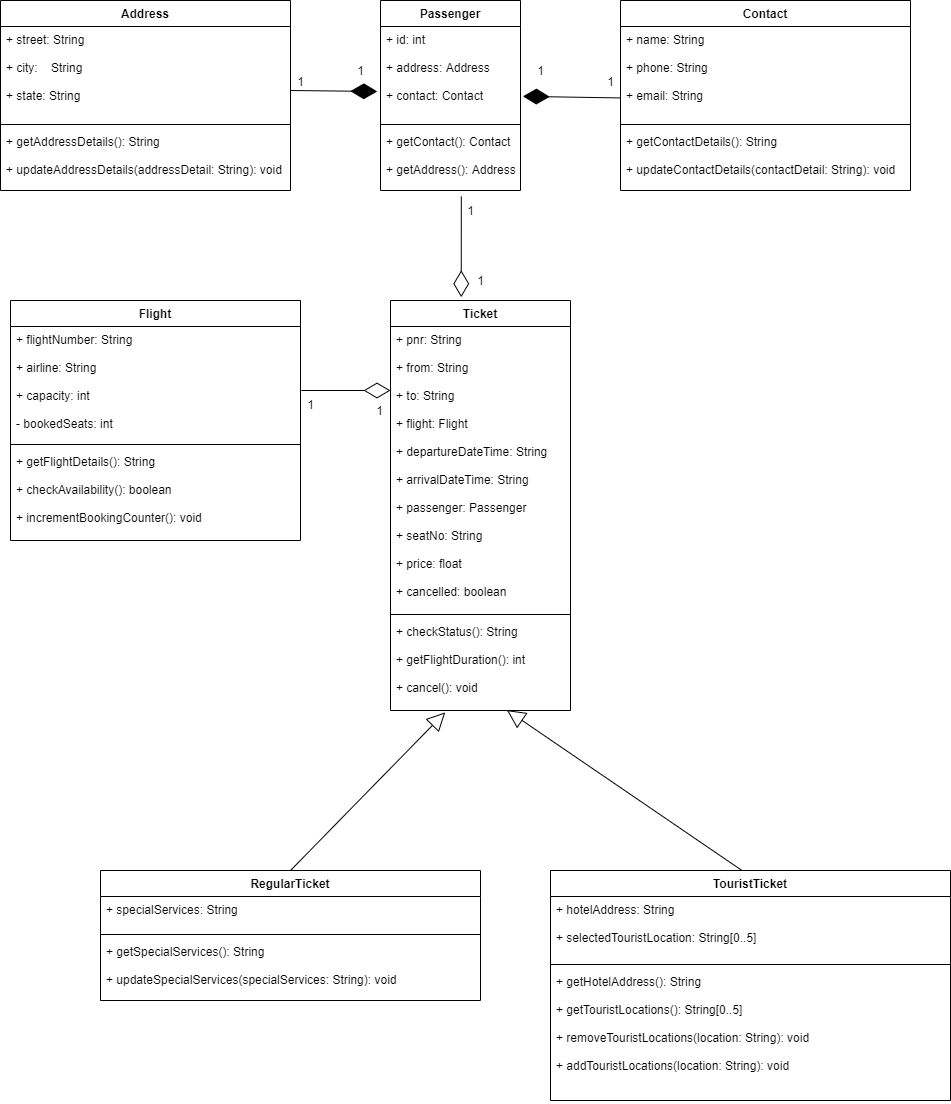

The diagram above was exported from draw.io. Its source (the exported page's mxGraphModel, read from the mxfile embedded in the PNG):
<mxGraphModel dx="1730" dy="912" grid="0" gridSize="10" guides="1" tooltips="1" connect="1" arrows="1" fold="1" page="1" pageScale="1" pageWidth="1169" pageHeight="1654" math="0" shadow="0">
  <root>
    <mxCell id="0" />
    <mxCell id="1" parent="0" />
    <mxCell id="lttIzsKNmxyfNKdjnJwK-21" value="Address" style="swimlane;fontStyle=1;align=center;verticalAlign=top;childLayout=stackLayout;horizontal=1;startSize=26;horizontalStack=0;resizeParent=1;resizeParentMax=0;resizeLast=0;collapsible=1;marginBottom=0;" vertex="1" parent="1">
      <mxGeometry x="10" y="20" width="290" height="190" as="geometry" />
    </mxCell>
    <mxCell id="lttIzsKNmxyfNKdjnJwK-22" value="+ street: String&#10;&#10;+ city:    String&#10;&#10;+ state: String&#10;&#10;" style="text;strokeColor=none;fillColor=none;align=left;verticalAlign=top;spacingLeft=4;spacingRight=4;overflow=hidden;rotatable=0;points=[[0,0.5],[1,0.5]];portConstraint=eastwest;" vertex="1" parent="lttIzsKNmxyfNKdjnJwK-21">
      <mxGeometry y="26" width="290" height="94" as="geometry" />
    </mxCell>
    <mxCell id="lttIzsKNmxyfNKdjnJwK-23" value="" style="line;strokeWidth=1;fillColor=none;align=left;verticalAlign=middle;spacingTop=-1;spacingLeft=3;spacingRight=3;rotatable=0;labelPosition=right;points=[];portConstraint=eastwest;" vertex="1" parent="lttIzsKNmxyfNKdjnJwK-21">
      <mxGeometry y="120" width="290" height="8" as="geometry" />
    </mxCell>
    <mxCell id="lttIzsKNmxyfNKdjnJwK-24" value="+ getAddressDetails(): String&#10;&#10;+ updateAddressDetails(addressDetail: String): void&#10;" style="text;strokeColor=none;fillColor=none;align=left;verticalAlign=top;spacingLeft=4;spacingRight=4;overflow=hidden;rotatable=0;points=[[0,0.5],[1,0.5]];portConstraint=eastwest;" vertex="1" parent="lttIzsKNmxyfNKdjnJwK-21">
      <mxGeometry y="128" width="290" height="62" as="geometry" />
    </mxCell>
    <mxCell id="lttIzsKNmxyfNKdjnJwK-29" value="Passenger" style="swimlane;fontStyle=1;align=center;verticalAlign=top;childLayout=stackLayout;horizontal=1;startSize=26;horizontalStack=0;resizeParent=1;resizeParentMax=0;resizeLast=0;collapsible=1;marginBottom=0;" vertex="1" parent="1">
      <mxGeometry x="390" y="20" width="140" height="190" as="geometry" />
    </mxCell>
    <mxCell id="lttIzsKNmxyfNKdjnJwK-30" value="+ id: int&#10;&#10;+ address: Address&#10;&#10;+ contact: Contact&#10;&#10;" style="text;strokeColor=none;fillColor=none;align=left;verticalAlign=top;spacingLeft=4;spacingRight=4;overflow=hidden;rotatable=0;points=[[0,0.5],[1,0.5]];portConstraint=eastwest;" vertex="1" parent="lttIzsKNmxyfNKdjnJwK-29">
      <mxGeometry y="26" width="140" height="94" as="geometry" />
    </mxCell>
    <mxCell id="lttIzsKNmxyfNKdjnJwK-31" value="" style="line;strokeWidth=1;fillColor=none;align=left;verticalAlign=middle;spacingTop=-1;spacingLeft=3;spacingRight=3;rotatable=0;labelPosition=right;points=[];portConstraint=eastwest;" vertex="1" parent="lttIzsKNmxyfNKdjnJwK-29">
      <mxGeometry y="120" width="140" height="8" as="geometry" />
    </mxCell>
    <mxCell id="lttIzsKNmxyfNKdjnJwK-32" value="+ getContact(): Contact&#10;&#10;+ getAddress(): Address&#10;" style="text;strokeColor=none;fillColor=none;align=left;verticalAlign=top;spacingLeft=4;spacingRight=4;overflow=hidden;rotatable=0;points=[[0,0.5],[1,0.5]];portConstraint=eastwest;" vertex="1" parent="lttIzsKNmxyfNKdjnJwK-29">
      <mxGeometry y="128" width="140" height="62" as="geometry" />
    </mxCell>
    <mxCell id="lttIzsKNmxyfNKdjnJwK-33" value="Contact" style="swimlane;fontStyle=1;align=center;verticalAlign=top;childLayout=stackLayout;horizontal=1;startSize=26;horizontalStack=0;resizeParent=1;resizeParentMax=0;resizeLast=0;collapsible=1;marginBottom=0;" vertex="1" parent="1">
      <mxGeometry x="630" y="20" width="290" height="190" as="geometry" />
    </mxCell>
    <mxCell id="lttIzsKNmxyfNKdjnJwK-34" value="+ name: String&#10;&#10;+ phone: String&#10;&#10;+ email: String&#10;&#10;" style="text;strokeColor=none;fillColor=none;align=left;verticalAlign=top;spacingLeft=4;spacingRight=4;overflow=hidden;rotatable=0;points=[[0,0.5],[1,0.5]];portConstraint=eastwest;" vertex="1" parent="lttIzsKNmxyfNKdjnJwK-33">
      <mxGeometry y="26" width="290" height="94" as="geometry" />
    </mxCell>
    <mxCell id="lttIzsKNmxyfNKdjnJwK-35" value="" style="line;strokeWidth=1;fillColor=none;align=left;verticalAlign=middle;spacingTop=-1;spacingLeft=3;spacingRight=3;rotatable=0;labelPosition=right;points=[];portConstraint=eastwest;" vertex="1" parent="lttIzsKNmxyfNKdjnJwK-33">
      <mxGeometry y="120" width="290" height="8" as="geometry" />
    </mxCell>
    <mxCell id="lttIzsKNmxyfNKdjnJwK-36" value="+ getContactDetails(): String&#10;&#10;+ updateContactDetails(contactDetail: String): void&#10;" style="text;strokeColor=none;fillColor=none;align=left;verticalAlign=top;spacingLeft=4;spacingRight=4;overflow=hidden;rotatable=0;points=[[0,0.5],[1,0.5]];portConstraint=eastwest;" vertex="1" parent="lttIzsKNmxyfNKdjnJwK-33">
      <mxGeometry y="128" width="290" height="62" as="geometry" />
    </mxCell>
    <mxCell id="lttIzsKNmxyfNKdjnJwK-37" value="Flight" style="swimlane;fontStyle=1;align=center;verticalAlign=top;childLayout=stackLayout;horizontal=1;startSize=26;horizontalStack=0;resizeParent=1;resizeParentMax=0;resizeLast=0;collapsible=1;marginBottom=0;" vertex="1" parent="1">
      <mxGeometry x="20" y="320" width="290" height="240" as="geometry" />
    </mxCell>
    <mxCell id="lttIzsKNmxyfNKdjnJwK-38" value="+ flightNumber: String&#10;&#10;+ airline: String&#10;&#10;+ capacity: int&#10;&#10;- bookedSeats: int&#10;&#10;&#10;&#10;" style="text;strokeColor=none;fillColor=none;align=left;verticalAlign=top;spacingLeft=4;spacingRight=4;overflow=hidden;rotatable=0;points=[[0,0.5],[1,0.5]];portConstraint=eastwest;" vertex="1" parent="lttIzsKNmxyfNKdjnJwK-37">
      <mxGeometry y="26" width="290" height="114" as="geometry" />
    </mxCell>
    <mxCell id="lttIzsKNmxyfNKdjnJwK-39" value="" style="line;strokeWidth=1;fillColor=none;align=left;verticalAlign=middle;spacingTop=-1;spacingLeft=3;spacingRight=3;rotatable=0;labelPosition=right;points=[];portConstraint=eastwest;" vertex="1" parent="lttIzsKNmxyfNKdjnJwK-37">
      <mxGeometry y="140" width="290" height="8" as="geometry" />
    </mxCell>
    <mxCell id="lttIzsKNmxyfNKdjnJwK-40" value="+ getFlightDetails(): String&#10;&#10;+ checkAvailability(): boolean&#10;&#10;+ incrementBookingCounter(): void&#10;" style="text;strokeColor=none;fillColor=none;align=left;verticalAlign=top;spacingLeft=4;spacingRight=4;overflow=hidden;rotatable=0;points=[[0,0.5],[1,0.5]];portConstraint=eastwest;" vertex="1" parent="lttIzsKNmxyfNKdjnJwK-37">
      <mxGeometry y="148" width="290" height="92" as="geometry" />
    </mxCell>
    <mxCell id="lttIzsKNmxyfNKdjnJwK-41" value="Ticket" style="swimlane;fontStyle=1;align=center;verticalAlign=top;childLayout=stackLayout;horizontal=1;startSize=26;horizontalStack=0;resizeParent=1;resizeParentMax=0;resizeLast=0;collapsible=1;marginBottom=0;" vertex="1" parent="1">
      <mxGeometry x="400" y="320" width="180" height="410" as="geometry" />
    </mxCell>
    <mxCell id="lttIzsKNmxyfNKdjnJwK-42" value="+ pnr: String&#10;&#10;+ from: String&#10;&#10;+ to: String&#10;&#10;+ flight: Flight&#10;&#10;+ departureDateTime: String&#10;&#10;+ arrivalDateTime: String&#10;&#10;+ passenger: Passenger&#10;&#10;+ seatNo: String&#10;&#10;+ price: float&#10;&#10;+ cancelled: boolean&#10;" style="text;strokeColor=none;fillColor=none;align=left;verticalAlign=top;spacingLeft=4;spacingRight=4;overflow=hidden;rotatable=0;points=[[0,0.5],[1,0.5]];portConstraint=eastwest;" vertex="1" parent="lttIzsKNmxyfNKdjnJwK-41">
      <mxGeometry y="26" width="180" height="284" as="geometry" />
    </mxCell>
    <mxCell id="lttIzsKNmxyfNKdjnJwK-43" value="" style="line;strokeWidth=1;fillColor=none;align=left;verticalAlign=middle;spacingTop=-1;spacingLeft=3;spacingRight=3;rotatable=0;labelPosition=right;points=[];portConstraint=eastwest;" vertex="1" parent="lttIzsKNmxyfNKdjnJwK-41">
      <mxGeometry y="310" width="180" height="8" as="geometry" />
    </mxCell>
    <mxCell id="lttIzsKNmxyfNKdjnJwK-44" value="+ checkStatus(): String&#10;&#10;+ getFlightDuration(): int&#10;&#10;+ cancel(): void&#10;&#10;" style="text;strokeColor=none;fillColor=none;align=left;verticalAlign=top;spacingLeft=4;spacingRight=4;overflow=hidden;rotatable=0;points=[[0,0.5],[1,0.5]];portConstraint=eastwest;" vertex="1" parent="lttIzsKNmxyfNKdjnJwK-41">
      <mxGeometry y="318" width="180" height="92" as="geometry" />
    </mxCell>
    <mxCell id="lttIzsKNmxyfNKdjnJwK-45" value="RegularTicket" style="swimlane;fontStyle=1;align=center;verticalAlign=top;childLayout=stackLayout;horizontal=1;startSize=26;horizontalStack=0;resizeParent=1;resizeParentMax=0;resizeLast=0;collapsible=1;marginBottom=0;" vertex="1" parent="1">
      <mxGeometry x="110" y="890" width="380" height="130" as="geometry" />
    </mxCell>
    <mxCell id="lttIzsKNmxyfNKdjnJwK-46" value="+ specialServices: String&#10;&#10;" style="text;strokeColor=none;fillColor=none;align=left;verticalAlign=top;spacingLeft=4;spacingRight=4;overflow=hidden;rotatable=0;points=[[0,0.5],[1,0.5]];portConstraint=eastwest;" vertex="1" parent="lttIzsKNmxyfNKdjnJwK-45">
      <mxGeometry y="26" width="380" height="34" as="geometry" />
    </mxCell>
    <mxCell id="lttIzsKNmxyfNKdjnJwK-47" value="" style="line;strokeWidth=1;fillColor=none;align=left;verticalAlign=middle;spacingTop=-1;spacingLeft=3;spacingRight=3;rotatable=0;labelPosition=right;points=[];portConstraint=eastwest;" vertex="1" parent="lttIzsKNmxyfNKdjnJwK-45">
      <mxGeometry y="60" width="380" height="8" as="geometry" />
    </mxCell>
    <mxCell id="lttIzsKNmxyfNKdjnJwK-48" value="+ getSpecialServices(): String&#10;&#10;+ updateSpecialServices(specialServices: String): void&#10;&#10;" style="text;strokeColor=none;fillColor=none;align=left;verticalAlign=top;spacingLeft=4;spacingRight=4;overflow=hidden;rotatable=0;points=[[0,0.5],[1,0.5]];portConstraint=eastwest;" vertex="1" parent="lttIzsKNmxyfNKdjnJwK-45">
      <mxGeometry y="68" width="380" height="62" as="geometry" />
    </mxCell>
    <mxCell id="lttIzsKNmxyfNKdjnJwK-49" value="TouristTicket" style="swimlane;fontStyle=1;align=center;verticalAlign=top;childLayout=stackLayout;horizontal=1;startSize=26;horizontalStack=0;resizeParent=1;resizeParentMax=0;resizeLast=0;collapsible=1;marginBottom=0;" vertex="1" parent="1">
      <mxGeometry x="560" y="890" width="400" height="230" as="geometry" />
    </mxCell>
    <mxCell id="lttIzsKNmxyfNKdjnJwK-50" value="+ hotelAddress: String&#10;&#10;+ selectedTouristLocation: String[0..5]&#10;&#10;&#10;" style="text;strokeColor=none;fillColor=none;align=left;verticalAlign=top;spacingLeft=4;spacingRight=4;overflow=hidden;rotatable=0;points=[[0,0.5],[1,0.5]];portConstraint=eastwest;" vertex="1" parent="lttIzsKNmxyfNKdjnJwK-49">
      <mxGeometry y="26" width="400" height="64" as="geometry" />
    </mxCell>
    <mxCell id="lttIzsKNmxyfNKdjnJwK-51" value="" style="line;strokeWidth=1;fillColor=none;align=left;verticalAlign=middle;spacingTop=-1;spacingLeft=3;spacingRight=3;rotatable=0;labelPosition=right;points=[];portConstraint=eastwest;" vertex="1" parent="lttIzsKNmxyfNKdjnJwK-49">
      <mxGeometry y="90" width="400" height="8" as="geometry" />
    </mxCell>
    <mxCell id="lttIzsKNmxyfNKdjnJwK-52" value="+ getHotelAddress(): String&#10;&#10;+ getTouristLocations(): String[0..5]&#10;&#10;+ removeTouristLocations(location: String): void&#10;&#10;+ addTouristLocations(location: String): void&#10;" style="text;strokeColor=none;fillColor=none;align=left;verticalAlign=top;spacingLeft=4;spacingRight=4;overflow=hidden;rotatable=0;points=[[0,0.5],[1,0.5]];portConstraint=eastwest;" vertex="1" parent="lttIzsKNmxyfNKdjnJwK-49">
      <mxGeometry y="98" width="400" height="132" as="geometry" />
    </mxCell>
    <mxCell id="lttIzsKNmxyfNKdjnJwK-56" value="" style="endArrow=diamondThin;endFill=1;endSize=24;html=1;entryX=-0.023;entryY=0.691;entryDx=0;entryDy=0;entryPerimeter=0;" edge="1" parent="1" target="lttIzsKNmxyfNKdjnJwK-30">
      <mxGeometry width="160" relative="1" as="geometry">
        <mxPoint x="300" y="110" as="sourcePoint" />
        <mxPoint x="460" y="110" as="targetPoint" />
      </mxGeometry>
    </mxCell>
    <mxCell id="lttIzsKNmxyfNKdjnJwK-57" value="" style="endArrow=diamondThin;endFill=1;endSize=24;html=1;exitX=0;exitY=0.76;exitDx=0;exitDy=0;exitPerimeter=0;entryX=1.017;entryY=0.743;entryDx=0;entryDy=0;entryPerimeter=0;" edge="1" parent="1" source="lttIzsKNmxyfNKdjnJwK-34" target="lttIzsKNmxyfNKdjnJwK-30">
      <mxGeometry width="160" relative="1" as="geometry">
        <mxPoint x="340" y="280" as="sourcePoint" />
        <mxPoint x="500" y="280" as="targetPoint" />
      </mxGeometry>
    </mxCell>
    <mxCell id="lttIzsKNmxyfNKdjnJwK-58" value="1" style="text;html=1;align=center;verticalAlign=middle;resizable=0;points=[];autosize=1;strokeColor=none;" vertex="1" parent="1">
      <mxGeometry x="300" y="91" width="20" height="20" as="geometry" />
    </mxCell>
    <mxCell id="lttIzsKNmxyfNKdjnJwK-60" value="1" style="text;html=1;align=center;verticalAlign=middle;resizable=0;points=[];autosize=1;strokeColor=none;" vertex="1" parent="1">
      <mxGeometry x="360" y="80" width="20" height="20" as="geometry" />
    </mxCell>
    <mxCell id="lttIzsKNmxyfNKdjnJwK-61" value="1" style="text;html=1;align=center;verticalAlign=middle;resizable=0;points=[];autosize=1;strokeColor=none;" vertex="1" parent="1">
      <mxGeometry x="540" y="80" width="20" height="20" as="geometry" />
    </mxCell>
    <mxCell id="lttIzsKNmxyfNKdjnJwK-62" value="1" style="text;html=1;align=center;verticalAlign=middle;resizable=0;points=[];autosize=1;strokeColor=none;" vertex="1" parent="1">
      <mxGeometry x="610" y="91" width="20" height="20" as="geometry" />
    </mxCell>
    <mxCell id="lttIzsKNmxyfNKdjnJwK-63" value="1" style="text;html=1;align=center;verticalAlign=middle;resizable=0;points=[];autosize=1;strokeColor=none;" vertex="1" parent="1">
      <mxGeometry x="470" y="220" width="20" height="20" as="geometry" />
    </mxCell>
    <mxCell id="lttIzsKNmxyfNKdjnJwK-64" value="1" style="text;html=1;align=center;verticalAlign=middle;resizable=0;points=[];autosize=1;strokeColor=none;" vertex="1" parent="1">
      <mxGeometry x="480" y="290" width="20" height="20" as="geometry" />
    </mxCell>
    <mxCell id="lttIzsKNmxyfNKdjnJwK-65" value="" style="endArrow=diamondThin;endFill=0;endSize=24;html=1;exitX=0.04;exitY=-0.21;exitDx=0;exitDy=0;exitPerimeter=0;entryX=0.393;entryY=-0.008;entryDx=0;entryDy=0;entryPerimeter=0;" edge="1" parent="1" source="lttIzsKNmxyfNKdjnJwK-63" target="lttIzsKNmxyfNKdjnJwK-41">
      <mxGeometry width="160" relative="1" as="geometry">
        <mxPoint x="340" y="280" as="sourcePoint" />
        <mxPoint x="500" y="280" as="targetPoint" />
      </mxGeometry>
    </mxCell>
    <mxCell id="lttIzsKNmxyfNKdjnJwK-66" value="1" style="text;html=1;align=center;verticalAlign=middle;resizable=0;points=[];autosize=1;strokeColor=none;" vertex="1" parent="1">
      <mxGeometry x="310" y="414.2" width="20" height="20" as="geometry" />
    </mxCell>
    <mxCell id="lttIzsKNmxyfNKdjnJwK-67" value="1" style="text;html=1;align=center;verticalAlign=middle;resizable=0;points=[];autosize=1;strokeColor=none;" vertex="1" parent="1">
      <mxGeometry x="379" y="420" width="20" height="20" as="geometry" />
    </mxCell>
    <mxCell id="lttIzsKNmxyfNKdjnJwK-68" value="" style="endArrow=diamondThin;endFill=0;endSize=24;html=1;exitX=0.04;exitY=-0.21;exitDx=0;exitDy=0;exitPerimeter=0;" edge="1" parent="1" source="lttIzsKNmxyfNKdjnJwK-66">
      <mxGeometry width="160" relative="1" as="geometry">
        <mxPoint x="180" y="474.2" as="sourcePoint" />
        <mxPoint x="400" y="410" as="targetPoint" />
      </mxGeometry>
    </mxCell>
    <mxCell id="lttIzsKNmxyfNKdjnJwK-81" value="Extends" style="endArrow=block;endSize=16;endFill=0;html=1;exitX=0.5;exitY=0;exitDx=0;exitDy=0;noLabel=1;fontColor=none;entryX=0.304;entryY=1.02;entryDx=0;entryDy=0;entryPerimeter=0;" edge="1" parent="1" source="lttIzsKNmxyfNKdjnJwK-45" target="lttIzsKNmxyfNKdjnJwK-44">
      <mxGeometry x="1" y="-450" width="160" relative="1" as="geometry">
        <mxPoint x="190" y="720" as="sourcePoint" />
        <mxPoint x="350" y="720" as="targetPoint" />
        <mxPoint x="157" y="-342" as="offset" />
      </mxGeometry>
    </mxCell>
    <mxCell id="lttIzsKNmxyfNKdjnJwK-82" value="Extends" style="endArrow=block;endSize=16;endFill=0;html=1;exitX=0.477;exitY=-0.002;exitDx=0;exitDy=0;noLabel=1;fontColor=none;exitPerimeter=0;entryX=0.647;entryY=0.996;entryDx=0;entryDy=0;entryPerimeter=0;" edge="1" parent="1" source="lttIzsKNmxyfNKdjnJwK-49" target="lttIzsKNmxyfNKdjnJwK-44">
      <mxGeometry x="1" y="-450" width="160" relative="1" as="geometry">
        <mxPoint x="310" y="900" as="sourcePoint" />
        <mxPoint x="464.72" y="741.8399999999999" as="targetPoint" />
        <mxPoint x="157" y="-342" as="offset" />
      </mxGeometry>
    </mxCell>
  </root>
</mxGraphModel>